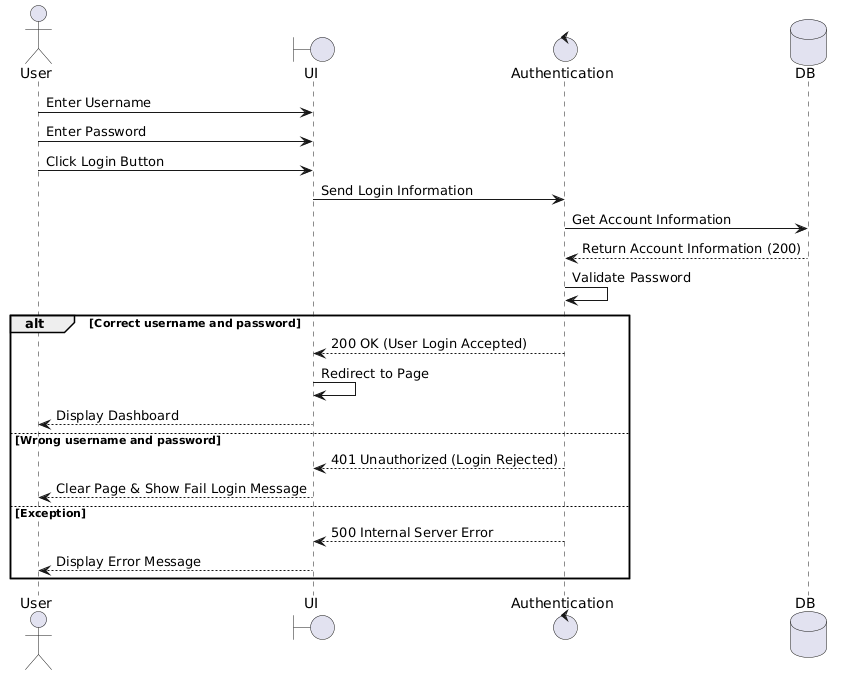

The diagram above was rendered by PlantUML. Its source (embedded in the PNG):
@startuml
actor User
boundary UI
control Authentication as Auth
database DB

User -> UI: Enter Username
User -> UI: Enter Password
User -> UI: Click Login Button

UI -> Auth: Send Login Information
Auth -> DB: Get Account Information
DB --> Auth: Return Account Information (200)

Auth -> Auth: Validate Password

alt Correct username and password
    Auth --> UI: 200 OK (User Login Accepted)
    UI -> UI: Redirect to Page
    UI --> User: Display Dashboard
else Wrong username and password
    Auth --> UI: 401 Unauthorized (Login Rejected)
    UI --> User: Clear Page & Show Fail Login Message
else Exception
    Auth --> UI: 500 Internal Server Error
    UI --> User: Display Error Message
end
@enduml